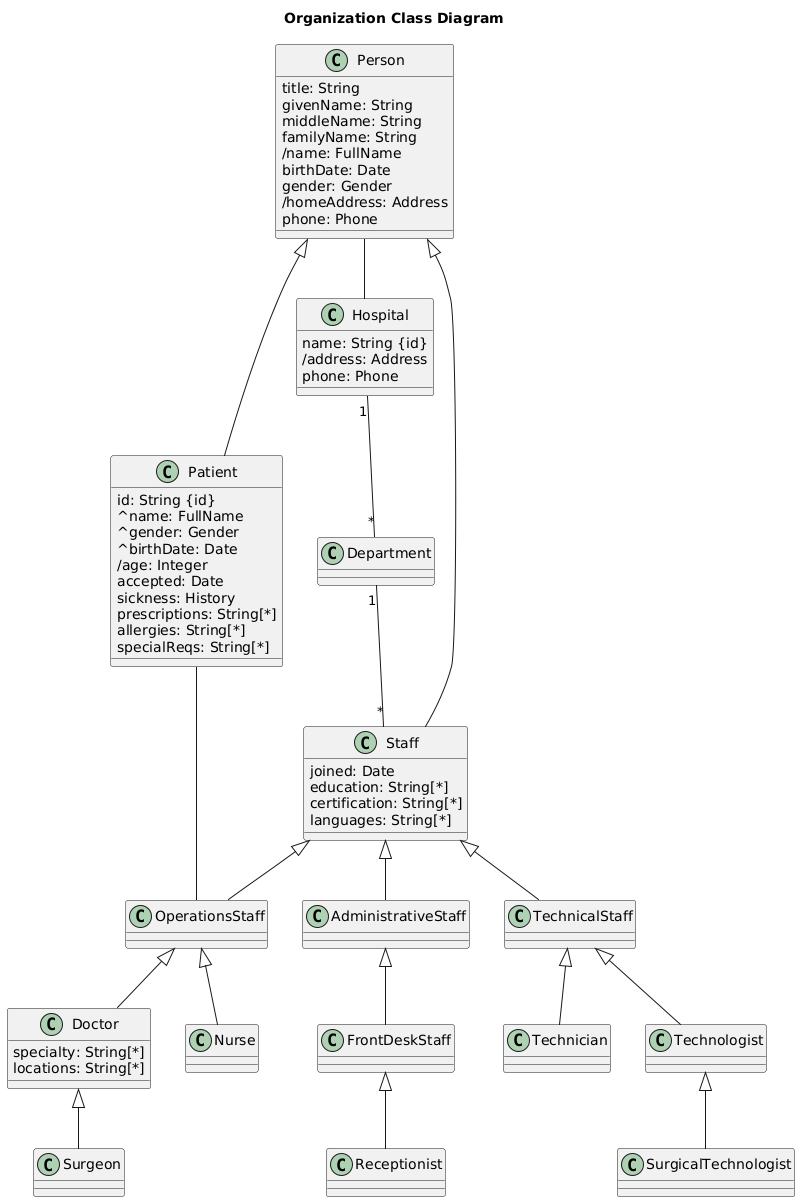

The diagram above was rendered by PlantUML. Its source (embedded in the PNG):
@startuml
title Organization Class Diagram

' --------------------
' Classes
' --------------------
class Person {
  title: String
  givenName: String
  middleName: String
  familyName: String
  /name: FullName
  birthDate: Date
  gender: Gender
  /homeAddress: Address
  phone: Phone
}

class Patient {
  id: String {id}
  ^name: FullName
  ^gender: Gender
  ^birthDate: Date
  /age: Integer
  accepted: Date
  sickness: History
  prescriptions: String[*]
  allergies: String[*]
  specialReqs: String[*]
}

class Hospital {
  name: String {id}
  /address: Address
  phone: Phone
}

class Department

class Staff {
  joined: Date
  education: String[*]
  certification: String[*]
  languages: String[*]
}

class OperationsStaff
class Doctor {
  specialty: String[*]
  locations: String[*]
}
class Surgeon
class Nurse

class AdministrativeStaff
class FrontDeskStaff
class Receptionist

class TechnicalStaff
class Technician
class Technologist
class SurgicalTechnologist

' --------------------
' Generalizations
' --------------------
Person <|-- Patient
Person <|-- Staff

Staff <|-- OperationsStaff
Staff <|-- AdministrativeStaff
Staff <|-- TechnicalStaff

OperationsStaff <|-- Doctor
OperationsStaff <|-- Nurse
Doctor <|-- Surgeon

AdministrativeStaff <|-- FrontDeskStaff
FrontDeskStaff <|-- Receptionist

TechnicalStaff <|-- Technician
TechnicalStaff <|-- Technologist
Technologist <|-- SurgicalTechnologist

' --------------------
' Associations
' --------------------
Person -- Hospital
Hospital "1" -- "*" Department
Department "1" -- "*" Staff

Patient -- OperationsStaff
@enduml